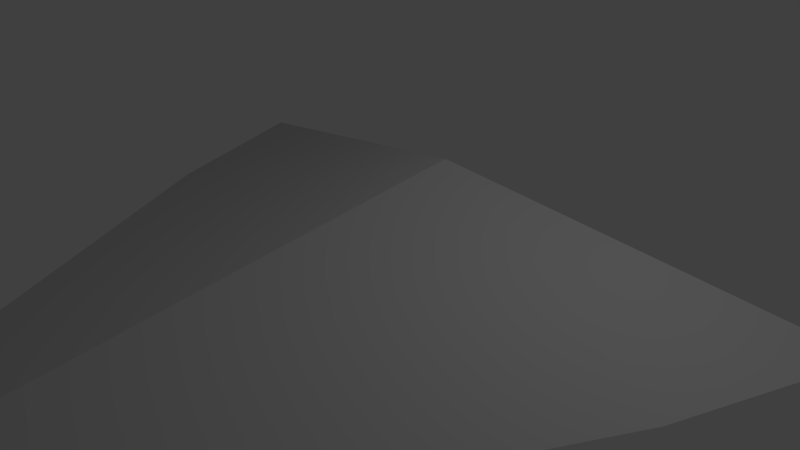 # Source: plane.blend  (saved by Blender 2.76.0; exported with 4.5.12 LTS)
import bpy
from mathutils import Matrix  # noqa: F401  (used for matrix-valued properties, if any)

bpy.ops.wm.read_factory_settings(use_empty=True)
scene = bpy.context.scene
scene.name = 'Scene'

# ---- collections
col_collection_1 = bpy.data.collections.new('Collection 1'); scene.collection.children.link(col_collection_1)

# ---- materials (node trees are filled in below, after node groups)
mat_material_001 = bpy.data.materials.new('Material.001')
mat_material_001.alpha_threshold = 0.0
mat_material_001.use_transparent_shadow = False
mat_material_001.diffuse_color = (0.64, 0.64, 0.64, 1.0)
mat_material_001.specular_color = (0.5, 0.5, 0.5)
mat_material_001.roughness = 0.5
mat_material_001.specular_intensity = 1.0

# ---- material node trees

# ---- world
world_world = bpy.data.worlds.new('World'); scene.world = world_world
world_world.color = (0.05088, 0.05088, 0.05088)
world_world.use_sun_shadow = False
world_world.sun_shadow_jitter_overblur = 0.0
world_world.cycles.sampling_method = 'MANUAL'
world_world.cycles.sample_map_resolution = 256

# ---- cameras
cam_camera = bpy.data.cameras.new('Camera')
cam_camera.clip_end = 100.0
cam_camera.lens = 35.0
cam_camera.sensor_width = 32.0
cam_camera.sensor_height = 18.0
cam_camera.ortho_scale = 7.314
cam_camera.dof.focus_distance = 0.0
cam_camera.dof.aperture_fstop = 128.0

# ---- lights
light_lamp = bpy.data.lights.new('Lamp', 'POINT')
light_lamp.transmission_factor = 0.0
light_lamp.cutoff_distance = 30.0
light_lamp.energy = 100.0
light_lamp.shadow_buffer_clip_start = 1.001
light_lamp.shadow_soft_size = 0.1
light_lamp.shadow_maximum_resolution = 0.006
light_lamp.use_absolute_resolution = True
light_lamp.cycles.use_multiple_importance_sampling = False

# ---- meshes
me_cube_cube_001 = bpy.data.meshes.new('Cube_Cube.001')
me_cube_cube_001.from_pydata([(-0.06074, -0.0647, 1.783), (-3.367, -0.0647, 0.0), (0.9827, -0.0647, 0.0), (0.9827, -0.0647, 2.165), (0.54, 0.3882, 0.0), (-0.06074, -0.0647, -1.783), (0.9827, -0.0647, -2.165)], [], [(0, 1, 2, 3), (2, 4, 3), (0, 4, 1), (4, 0, 3), (5, 6, 2, 1), (2, 6, 4), (1, 2, 4), (5, 1, 4), (4, 6, 5)])
_k = set([(0, 1), (0, 3), (0, 4), (1, 5), (2, 3), (2, 6), (3, 4), (4, 5), (4, 6), (5, 6)])
me_cube_cube_001.attributes.new('sharp_edge', 'BOOLEAN', 'EDGE').data.foreach_set('value', [ (min(e.vertices), max(e.vertices)) in _k for e in me_cube_cube_001.edges])
_uv = me_cube_cube_001.uv_layers.new(name='UVMap')
_uv.uv.foreach_set('vector', [0.0, 0.0, 1.0, 0.0, 1.0, 1.0, 0.0, 1.0, 0.0, 0.0, 1.0, 0.0, 1.0, 1.0, 0.0, 0.0, 1.0, 0.0, 1.0, 1.0, 0.0, 0.0, 1.0, 0.0, 1.0, 1.0, 0.0, 0.0, 0.0, 1.0, 1.0, 1.0, 1.0, 0.0, 0.0, 0.0, 1.0, 1.0, 1.0, 0.0, 0.0, 0.0, 1.0, 1.0, 1.0, 0.0, 0.0, 0.0, 1.0, 1.0, 1.0, 0.0, 0.0, 0.0, 1.0, 1.0, 1.0, 0.0])
me_cube_cube_001.materials.append(mat_material_001)
me_cube_cube_001.use_remesh_preserve_volume = False
me_cube_cube_001.use_remesh_preserve_attributes = False
me_cube_cube_001.use_mirror_vertex_groups = False
me_cube_cube_001.update()
me_cube_cube_001.normals_split_custom_set([tuple(v) for v in zip(*[iter([0.0, -1.0, 0.0, 0.0, -1.0, 0.0, 0.0, -1.0, 0.0, 0.0, -1.0, 0.0, 0.7151, 0.699, 0.0, 0.7151, 0.699, 0.0, 0.7151, 0.699, 0.0, -0.1126, 0.9714, 0.2089, -0.1126, 0.9714, 0.2089, -0.1126, 0.9714, 0.2089, -0.08052, 0.9722, 0.2199, -0.08052, 0.9722, 0.2199, -0.08052, 0.9722, 0.2199, 0.0, -1.0, 0.0, 0.0, -1.0, 0.0, 0.0, -1.0, 0.0, 0.0, -1.0, 0.0, 0.7151, 0.699, 0.0, 0.7151, 0.699, 0.0, 0.7151, 0.699, 0.0, 0.0, 0.0, 1.0, 0.0, 0.0, 1.0, 0.0, 0.0, 1.0, -0.1126, 0.9714, -0.2089, -0.1126, 0.9714, -0.2089, -0.1126, 0.9714, -0.2089, -0.08052, 0.9722, -0.2199, -0.08052, 0.9722, -0.2199, -0.08052, 0.9722, -0.2199])] * 3)])

# ---- objects
ob_cube_cube_001 = bpy.data.objects.new('Cube_Cube.001', me_cube_cube_001)
ob_lamp = bpy.data.objects.new('Lamp', light_lamp)
ob_camera = bpy.data.objects.new('Camera', cam_camera)

# ---- transforms, parenting, visibility, modifiers, constraints
ob_cube_cube_001.location = (0.0, 0.0, 0.0)
ob_cube_cube_001.rotation_euler = (1.571, -0.0, 1.571)
ob_cube_cube_001.scale = (2.427, 2.427, 2.427)
ob_cube_cube_001.lineart.crease_threshold = 0.0
ob_lamp.location = (4.076, 1.005, 5.904)
ob_lamp.rotation_euler = (0.6503, 0.05522, 1.866)
ob_lamp.lock_rotations_4d = False
ob_lamp.empty_display_type = 'ARROWS'
ob_lamp.color = (0.0, 0.0, 0.0, 0.0)
ob_lamp.lineart.crease_threshold = 0.0
ob_camera.location = (7.481, -6.508, 5.344)
ob_camera.rotation_euler = (1.109, 0.01082, 0.8149)
ob_camera.lock_rotations_4d = False
ob_camera.empty_display_type = 'ARROWS'
ob_camera.color = (0.0, 0.0, 0.0, 0.0)
ob_camera.display_type = 'WIRE'
ob_camera.lineart.crease_threshold = 0.0

# ---- collection membership
col_collection_1.objects.link(ob_cube_cube_001)
col_collection_1.objects.link(ob_lamp)
col_collection_1.objects.link(ob_camera)

# ---- scene / render settings (as saved in the file)
scene.camera = ob_camera
scene.frame_start = 1; scene.frame_end = 250; scene.frame_set(1)
scene.render.engine = 'BLENDER_EEVEE_NEXT'
scene.render.resolution_percentage = 50
scene.render.dither_intensity = 0.0
scene.cycles.use_denoising = False
scene.cycles.samples = 10
scene.cycles.sampling_pattern = 'TABULATED_SOBOL'
scene.cycles.light_sampling_threshold = 0.0
scene.cycles.use_adaptive_sampling = False
scene.cycles.use_light_tree = False
scene.cycles.blur_glossy = 0.0
scene.cycles.pixel_filter_type = 'GAUSSIAN'
scene.cycles.sample_clamp_indirect = 0.0
scene.view_settings.view_transform = 'Standard'
bpy.context.view_layer.update()
